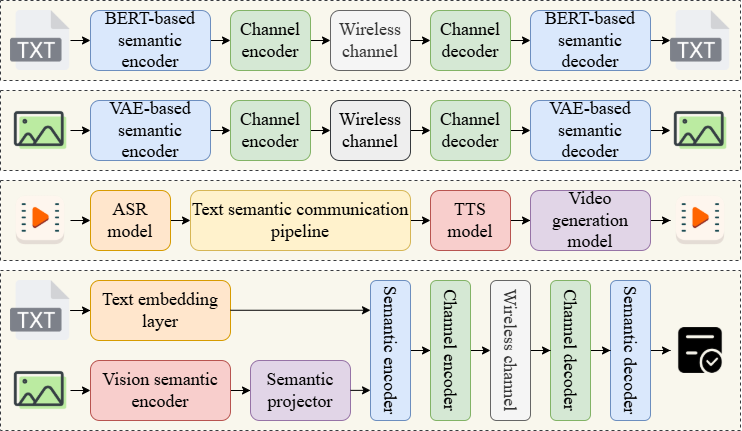

The diagram above was exported from draw.io. Its source (the exported page's mxGraphModel, read from the mxfile embedded in the PNG):
<mxGraphModel dx="946" dy="488" grid="1" gridSize="10" guides="1" tooltips="1" connect="1" arrows="1" fold="1" page="1" pageScale="1" pageWidth="3300" pageHeight="2339" math="0" shadow="0">
  <root>
    <mxCell id="0" />
    <mxCell id="1" parent="0" />
    <mxCell id="iGtgA-Mgcs0CoRfJr-zu-56" value="" style="rounded=0;whiteSpace=wrap;html=1;fillColor=#f9f7ed;dashed=1;strokeColor=#36393d;" vertex="1" parent="1">
      <mxGeometry x="150" y="330" width="740" height="160" as="geometry" />
    </mxCell>
    <mxCell id="iGtgA-Mgcs0CoRfJr-zu-43" value="" style="rounded=0;whiteSpace=wrap;html=1;fillColor=#f9f7ed;dashed=1;strokeColor=#36393d;" vertex="1" parent="1">
      <mxGeometry x="150" y="240" width="740" height="80" as="geometry" />
    </mxCell>
    <mxCell id="iGtgA-Mgcs0CoRfJr-zu-16" value="" style="rounded=0;whiteSpace=wrap;html=1;fillColor=#f9f7ed;dashed=1;strokeColor=#36393d;" vertex="1" parent="1">
      <mxGeometry x="150" y="60" width="740" height="80" as="geometry" />
    </mxCell>
    <mxCell id="iGtgA-Mgcs0CoRfJr-zu-12" value="" style="rounded=0;whiteSpace=wrap;html=1;fillColor=#f9f7ed;dashed=1;strokeColor=#36393d;" vertex="1" parent="1">
      <mxGeometry x="150" y="150" width="740" height="80" as="geometry" />
    </mxCell>
    <mxCell id="iGtgA-Mgcs0CoRfJr-zu-5" style="edgeStyle=orthogonalEdgeStyle;rounded=0;orthogonalLoop=1;jettySize=auto;html=1;exitX=1;exitY=0.5;exitDx=0;exitDy=0;entryX=0;entryY=0.5;entryDx=0;entryDy=0;" edge="1" parent="1" source="iGtgA-Mgcs0CoRfJr-zu-2" target="iGtgA-Mgcs0CoRfJr-zu-4">
      <mxGeometry relative="1" as="geometry" />
    </mxCell>
    <mxCell id="iGtgA-Mgcs0CoRfJr-zu-2" value="&lt;font style=&quot;font-size: 18px;&quot;&gt;VAE-based semantic encoder&lt;/font&gt;" style="rounded=1;whiteSpace=wrap;html=1;fontFamily=Times New Roman;fillColor=#dae8fc;strokeColor=#6c8ebf;" vertex="1" parent="1">
      <mxGeometry x="240" y="160" width="120" height="60" as="geometry" />
    </mxCell>
    <mxCell id="iGtgA-Mgcs0CoRfJr-zu-8" style="edgeStyle=orthogonalEdgeStyle;rounded=0;orthogonalLoop=1;jettySize=auto;html=1;exitX=1;exitY=0.5;exitDx=0;exitDy=0;entryX=0;entryY=0.5;entryDx=0;entryDy=0;" edge="1" parent="1" source="iGtgA-Mgcs0CoRfJr-zu-4" target="iGtgA-Mgcs0CoRfJr-zu-7">
      <mxGeometry relative="1" as="geometry" />
    </mxCell>
    <mxCell id="iGtgA-Mgcs0CoRfJr-zu-4" value="&lt;font style=&quot;font-size: 18px;&quot;&gt;Channel encoder&lt;/font&gt;" style="rounded=1;whiteSpace=wrap;html=1;fontFamily=Times New Roman;fillColor=#d5e8d4;strokeColor=#82b366;" vertex="1" parent="1">
      <mxGeometry x="380" y="160" width="80" height="60" as="geometry" />
    </mxCell>
    <mxCell id="iGtgA-Mgcs0CoRfJr-zu-35" style="edgeStyle=orthogonalEdgeStyle;rounded=0;orthogonalLoop=1;jettySize=auto;html=1;exitX=1;exitY=0.5;exitDx=0;exitDy=0;entryX=0;entryY=0.5;entryDx=0;entryDy=0;" edge="1" parent="1" source="iGtgA-Mgcs0CoRfJr-zu-6" target="iGtgA-Mgcs0CoRfJr-zu-39">
      <mxGeometry relative="1" as="geometry">
        <mxPoint x="680" y="190" as="targetPoint" />
      </mxGeometry>
    </mxCell>
    <mxCell id="iGtgA-Mgcs0CoRfJr-zu-6" value="&lt;span style=&quot;font-size: 18px;&quot;&gt;Channel decoder&lt;/span&gt;" style="rounded=1;whiteSpace=wrap;html=1;fontFamily=Times New Roman;fillColor=#d5e8d4;strokeColor=#82b366;" vertex="1" parent="1">
      <mxGeometry x="580" y="160" width="80" height="60" as="geometry" />
    </mxCell>
    <mxCell id="iGtgA-Mgcs0CoRfJr-zu-9" style="edgeStyle=orthogonalEdgeStyle;rounded=0;orthogonalLoop=1;jettySize=auto;html=1;exitX=1;exitY=0.5;exitDx=0;exitDy=0;entryX=0;entryY=0.5;entryDx=0;entryDy=0;" edge="1" parent="1" source="iGtgA-Mgcs0CoRfJr-zu-7" target="iGtgA-Mgcs0CoRfJr-zu-6">
      <mxGeometry relative="1" as="geometry" />
    </mxCell>
    <mxCell id="iGtgA-Mgcs0CoRfJr-zu-7" value="&lt;font style=&quot;font-size: 18px;&quot;&gt;Wireless channel&lt;/font&gt;" style="rounded=1;whiteSpace=wrap;html=1;fontFamily=Times New Roman;fillColor=#eeeeee;strokeColor=#36393d;" vertex="1" parent="1">
      <mxGeometry x="480" y="160" width="80" height="60" as="geometry" />
    </mxCell>
    <mxCell id="iGtgA-Mgcs0CoRfJr-zu-28" style="edgeStyle=orthogonalEdgeStyle;rounded=0;orthogonalLoop=1;jettySize=auto;html=1;exitX=1;exitY=0.5;exitDx=0;exitDy=0;entryX=0;entryY=0.5;entryDx=0;entryDy=0;" edge="1" parent="1" source="iGtgA-Mgcs0CoRfJr-zu-14" target="iGtgA-Mgcs0CoRfJr-zu-20">
      <mxGeometry relative="1" as="geometry" />
    </mxCell>
    <mxCell id="iGtgA-Mgcs0CoRfJr-zu-14" value="" style="shape=image;verticalLabelPosition=bottom;labelBackgroundColor=default;verticalAlign=top;aspect=fixed;imageAspect=0;image=data:image/png,(base64 omitted: 5360 chars);" vertex="1" parent="1">
      <mxGeometry x="160" y="70" width="60" height="60" as="geometry" />
    </mxCell>
    <mxCell id="iGtgA-Mgcs0CoRfJr-zu-19" style="edgeStyle=orthogonalEdgeStyle;rounded=0;orthogonalLoop=1;jettySize=auto;html=1;exitX=1;exitY=0.5;exitDx=0;exitDy=0;entryX=0;entryY=0.5;entryDx=0;entryDy=0;" edge="1" parent="1" source="iGtgA-Mgcs0CoRfJr-zu-20" target="iGtgA-Mgcs0CoRfJr-zu-22">
      <mxGeometry relative="1" as="geometry" />
    </mxCell>
    <mxCell id="iGtgA-Mgcs0CoRfJr-zu-20" value="&lt;font style=&quot;font-size: 18px;&quot;&gt;BERT-based semantic&lt;/font&gt;&lt;div&gt;&lt;font style=&quot;font-size: 18px;&quot;&gt;encoder&lt;/font&gt;&lt;/div&gt;" style="rounded=1;whiteSpace=wrap;html=1;fontFamily=Times New Roman;fillColor=#dae8fc;strokeColor=#6c8ebf;" vertex="1" parent="1">
      <mxGeometry x="240" y="70" width="120" height="60" as="geometry" />
    </mxCell>
    <mxCell id="iGtgA-Mgcs0CoRfJr-zu-21" style="edgeStyle=orthogonalEdgeStyle;rounded=0;orthogonalLoop=1;jettySize=auto;html=1;exitX=1;exitY=0.5;exitDx=0;exitDy=0;entryX=0;entryY=0.5;entryDx=0;entryDy=0;" edge="1" parent="1" source="iGtgA-Mgcs0CoRfJr-zu-22" target="iGtgA-Mgcs0CoRfJr-zu-26">
      <mxGeometry relative="1" as="geometry" />
    </mxCell>
    <mxCell id="iGtgA-Mgcs0CoRfJr-zu-22" value="&lt;font style=&quot;font-size: 18px;&quot;&gt;Channel encoder&lt;/font&gt;" style="rounded=1;whiteSpace=wrap;html=1;fontFamily=Times New Roman;fillColor=#d5e8d4;strokeColor=#82b366;" vertex="1" parent="1">
      <mxGeometry x="380" y="70" width="80" height="60" as="geometry" />
    </mxCell>
    <mxCell id="iGtgA-Mgcs0CoRfJr-zu-37" style="edgeStyle=orthogonalEdgeStyle;rounded=0;orthogonalLoop=1;jettySize=auto;html=1;exitX=1;exitY=0.5;exitDx=0;exitDy=0;entryX=0;entryY=0.5;entryDx=0;entryDy=0;" edge="1" parent="1" source="iGtgA-Mgcs0CoRfJr-zu-24" target="iGtgA-Mgcs0CoRfJr-zu-36">
      <mxGeometry relative="1" as="geometry" />
    </mxCell>
    <mxCell id="iGtgA-Mgcs0CoRfJr-zu-24" value="&lt;span style=&quot;font-size: 18px;&quot;&gt;Channel decoder&lt;/span&gt;" style="rounded=1;whiteSpace=wrap;html=1;fontFamily=Times New Roman;fillColor=#d5e8d4;strokeColor=#82b366;" vertex="1" parent="1">
      <mxGeometry x="580" y="70" width="80" height="60" as="geometry" />
    </mxCell>
    <mxCell id="iGtgA-Mgcs0CoRfJr-zu-25" style="edgeStyle=orthogonalEdgeStyle;rounded=0;orthogonalLoop=1;jettySize=auto;html=1;exitX=1;exitY=0.5;exitDx=0;exitDy=0;entryX=0;entryY=0.5;entryDx=0;entryDy=0;" edge="1" parent="1" source="iGtgA-Mgcs0CoRfJr-zu-26" target="iGtgA-Mgcs0CoRfJr-zu-24">
      <mxGeometry relative="1" as="geometry" />
    </mxCell>
    <mxCell id="iGtgA-Mgcs0CoRfJr-zu-26" value="&lt;font style=&quot;font-size: 18px;&quot;&gt;Wireless channel&lt;/font&gt;" style="rounded=1;whiteSpace=wrap;html=1;fontFamily=Times New Roman;fillColor=#f5f5f5;fontColor=#333333;strokeColor=#666666;" vertex="1" parent="1">
      <mxGeometry x="480" y="70" width="80" height="60" as="geometry" />
    </mxCell>
    <mxCell id="iGtgA-Mgcs0CoRfJr-zu-29" value="" style="shape=image;verticalLabelPosition=bottom;labelBackgroundColor=default;verticalAlign=top;aspect=fixed;imageAspect=0;image=data:image/png,(base64 omitted: 5360 chars);" vertex="1" parent="1">
      <mxGeometry x="820" y="70" width="60" height="60" as="geometry" />
    </mxCell>
    <mxCell id="iGtgA-Mgcs0CoRfJr-zu-32" style="edgeStyle=orthogonalEdgeStyle;rounded=0;orthogonalLoop=1;jettySize=auto;html=1;exitX=1;exitY=0.5;exitDx=0;exitDy=0;entryX=0;entryY=0.5;entryDx=0;entryDy=0;" edge="1" parent="1" source="iGtgA-Mgcs0CoRfJr-zu-31" target="iGtgA-Mgcs0CoRfJr-zu-2">
      <mxGeometry relative="1" as="geometry" />
    </mxCell>
    <mxCell id="iGtgA-Mgcs0CoRfJr-zu-31" value="" style="shape=image;verticalLabelPosition=bottom;labelBackgroundColor=default;verticalAlign=top;aspect=fixed;imageAspect=0;image=data:image/png,(base64 omitted: 6264 chars);" vertex="1" parent="1">
      <mxGeometry x="160" y="160" width="60" height="60" as="geometry" />
    </mxCell>
    <mxCell id="iGtgA-Mgcs0CoRfJr-zu-38" style="edgeStyle=orthogonalEdgeStyle;rounded=0;orthogonalLoop=1;jettySize=auto;html=1;exitX=1;exitY=0.5;exitDx=0;exitDy=0;entryX=0;entryY=0.5;entryDx=0;entryDy=0;" edge="1" parent="1" source="iGtgA-Mgcs0CoRfJr-zu-36" target="iGtgA-Mgcs0CoRfJr-zu-29">
      <mxGeometry relative="1" as="geometry" />
    </mxCell>
    <mxCell id="iGtgA-Mgcs0CoRfJr-zu-36" value="&lt;font style=&quot;font-size: 18px;&quot;&gt;BERT-based semantic&lt;/font&gt;&lt;div&gt;&lt;font style=&quot;font-size: 18px;&quot;&gt;decoder&lt;/font&gt;&lt;/div&gt;" style="rounded=1;whiteSpace=wrap;html=1;fontFamily=Times New Roman;fillColor=#dae8fc;strokeColor=#6c8ebf;" vertex="1" parent="1">
      <mxGeometry x="680" y="70" width="120" height="60" as="geometry" />
    </mxCell>
    <mxCell id="iGtgA-Mgcs0CoRfJr-zu-41" style="edgeStyle=orthogonalEdgeStyle;rounded=0;orthogonalLoop=1;jettySize=auto;html=1;exitX=1;exitY=0.5;exitDx=0;exitDy=0;entryX=0;entryY=0.5;entryDx=0;entryDy=0;" edge="1" parent="1" source="iGtgA-Mgcs0CoRfJr-zu-39" target="iGtgA-Mgcs0CoRfJr-zu-40">
      <mxGeometry relative="1" as="geometry" />
    </mxCell>
    <mxCell id="iGtgA-Mgcs0CoRfJr-zu-39" value="&lt;font style=&quot;font-size: 18px;&quot;&gt;VAE-based semantic decoder&lt;/font&gt;" style="rounded=1;whiteSpace=wrap;html=1;fontFamily=Times New Roman;fillColor=#dae8fc;strokeColor=#6c8ebf;" vertex="1" parent="1">
      <mxGeometry x="680" y="160" width="120" height="60" as="geometry" />
    </mxCell>
    <mxCell id="iGtgA-Mgcs0CoRfJr-zu-40" value="" style="shape=image;verticalLabelPosition=bottom;labelBackgroundColor=default;verticalAlign=top;aspect=fixed;imageAspect=0;image=data:image/png,(base64 omitted: 6264 chars);" vertex="1" parent="1">
      <mxGeometry x="820" y="160" width="60" height="60" as="geometry" />
    </mxCell>
    <mxCell id="iGtgA-Mgcs0CoRfJr-zu-45" style="edgeStyle=orthogonalEdgeStyle;rounded=0;orthogonalLoop=1;jettySize=auto;html=1;exitX=1;exitY=0.5;exitDx=0;exitDy=0;entryX=0;entryY=0.5;entryDx=0;entryDy=0;" edge="1" parent="1" source="iGtgA-Mgcs0CoRfJr-zu-42" target="iGtgA-Mgcs0CoRfJr-zu-44">
      <mxGeometry relative="1" as="geometry" />
    </mxCell>
    <mxCell id="iGtgA-Mgcs0CoRfJr-zu-42" value="" style="shape=image;verticalLabelPosition=bottom;labelBackgroundColor=default;verticalAlign=top;aspect=fixed;imageAspect=0;image=data:image/png,(base64 omitted: 8080 chars);" vertex="1" parent="1">
      <mxGeometry x="160" y="250" width="60" height="60" as="geometry" />
    </mxCell>
    <mxCell id="iGtgA-Mgcs0CoRfJr-zu-47" style="edgeStyle=orthogonalEdgeStyle;rounded=0;orthogonalLoop=1;jettySize=auto;html=1;exitX=1;exitY=0.5;exitDx=0;exitDy=0;entryX=0;entryY=0.5;entryDx=0;entryDy=0;" edge="1" parent="1" source="iGtgA-Mgcs0CoRfJr-zu-44" target="iGtgA-Mgcs0CoRfJr-zu-46">
      <mxGeometry relative="1" as="geometry" />
    </mxCell>
    <mxCell id="iGtgA-Mgcs0CoRfJr-zu-44" value="&lt;font style=&quot;font-size: 18px;&quot;&gt;ASR&lt;/font&gt;&lt;div&gt;&lt;font style=&quot;font-size: 18px;&quot;&gt;model&lt;/font&gt;&lt;/div&gt;" style="rounded=1;whiteSpace=wrap;html=1;fontFamily=Times New Roman;fillColor=#ffe6cc;strokeColor=#d79b00;" vertex="1" parent="1">
      <mxGeometry x="240" y="250" width="80" height="60" as="geometry" />
    </mxCell>
    <mxCell id="iGtgA-Mgcs0CoRfJr-zu-49" style="edgeStyle=orthogonalEdgeStyle;rounded=0;orthogonalLoop=1;jettySize=auto;html=1;exitX=1;exitY=0.5;exitDx=0;exitDy=0;entryX=0;entryY=0.5;entryDx=0;entryDy=0;" edge="1" parent="1" source="iGtgA-Mgcs0CoRfJr-zu-46" target="iGtgA-Mgcs0CoRfJr-zu-48">
      <mxGeometry relative="1" as="geometry" />
    </mxCell>
    <mxCell id="iGtgA-Mgcs0CoRfJr-zu-46" value="&lt;font style=&quot;font-size: 18px;&quot;&gt;Text semantic communication pipeline&lt;/font&gt;" style="rounded=1;whiteSpace=wrap;html=1;fontFamily=Times New Roman;fillColor=#fff2cc;strokeColor=#d6b656;" vertex="1" parent="1">
      <mxGeometry x="340" y="250" width="220" height="60" as="geometry" />
    </mxCell>
    <mxCell id="iGtgA-Mgcs0CoRfJr-zu-53" style="edgeStyle=orthogonalEdgeStyle;rounded=0;orthogonalLoop=1;jettySize=auto;html=1;entryX=0;entryY=0.5;entryDx=0;entryDy=0;" edge="1" parent="1" source="iGtgA-Mgcs0CoRfJr-zu-48" target="iGtgA-Mgcs0CoRfJr-zu-51">
      <mxGeometry relative="1" as="geometry" />
    </mxCell>
    <mxCell id="iGtgA-Mgcs0CoRfJr-zu-48" value="&lt;font style=&quot;font-size: 18px;&quot;&gt;TTS model&lt;/font&gt;" style="rounded=1;whiteSpace=wrap;html=1;fontFamily=Times New Roman;fillColor=#f8cecc;strokeColor=#b85450;" vertex="1" parent="1">
      <mxGeometry x="580" y="250" width="80" height="60" as="geometry" />
    </mxCell>
    <mxCell id="iGtgA-Mgcs0CoRfJr-zu-50" value="" style="shape=image;verticalLabelPosition=bottom;labelBackgroundColor=default;verticalAlign=top;aspect=fixed;imageAspect=0;image=data:image/png,(base64 omitted: 8080 chars);" vertex="1" parent="1">
      <mxGeometry x="820" y="250" width="60" height="60" as="geometry" />
    </mxCell>
    <mxCell id="iGtgA-Mgcs0CoRfJr-zu-52" style="edgeStyle=orthogonalEdgeStyle;rounded=0;orthogonalLoop=1;jettySize=auto;html=1;entryX=0;entryY=0.5;entryDx=0;entryDy=0;" edge="1" parent="1" source="iGtgA-Mgcs0CoRfJr-zu-51" target="iGtgA-Mgcs0CoRfJr-zu-50">
      <mxGeometry relative="1" as="geometry" />
    </mxCell>
    <mxCell id="iGtgA-Mgcs0CoRfJr-zu-51" value="&lt;font style=&quot;font-size: 18px;&quot;&gt;Video generation model&lt;/font&gt;" style="rounded=1;whiteSpace=wrap;html=1;fontFamily=Times New Roman;fillColor=#e1d5e7;strokeColor=#9673a6;" vertex="1" parent="1">
      <mxGeometry x="680" y="250" width="120" height="60" as="geometry" />
    </mxCell>
    <mxCell id="iGtgA-Mgcs0CoRfJr-zu-81" style="edgeStyle=orthogonalEdgeStyle;rounded=0;orthogonalLoop=1;jettySize=auto;html=1;entryX=0;entryY=0.5;entryDx=0;entryDy=0;" edge="1" parent="1" source="iGtgA-Mgcs0CoRfJr-zu-54" target="iGtgA-Mgcs0CoRfJr-zu-58">
      <mxGeometry relative="1" as="geometry" />
    </mxCell>
    <mxCell id="iGtgA-Mgcs0CoRfJr-zu-54" value="" style="shape=image;verticalLabelPosition=bottom;labelBackgroundColor=default;verticalAlign=top;aspect=fixed;imageAspect=0;image=data:image/png,(base64 omitted: 5360 chars);" vertex="1" parent="1">
      <mxGeometry x="160" y="340" width="60" height="60" as="geometry" />
    </mxCell>
    <mxCell id="iGtgA-Mgcs0CoRfJr-zu-82" style="edgeStyle=orthogonalEdgeStyle;rounded=0;orthogonalLoop=1;jettySize=auto;html=1;exitX=1;exitY=0.5;exitDx=0;exitDy=0;entryX=0;entryY=0.5;entryDx=0;entryDy=0;" edge="1" parent="1" source="iGtgA-Mgcs0CoRfJr-zu-55" target="iGtgA-Mgcs0CoRfJr-zu-59">
      <mxGeometry relative="1" as="geometry" />
    </mxCell>
    <mxCell id="iGtgA-Mgcs0CoRfJr-zu-55" value="" style="shape=image;verticalLabelPosition=bottom;labelBackgroundColor=default;verticalAlign=top;aspect=fixed;imageAspect=0;image=data:image/png,(base64 omitted: 6264 chars);" vertex="1" parent="1">
      <mxGeometry x="160" y="420" width="60" height="60" as="geometry" />
    </mxCell>
    <mxCell id="iGtgA-Mgcs0CoRfJr-zu-58" value="&lt;span style=&quot;font-size: 18px;&quot;&gt;Text embedding layer&lt;/span&gt;" style="rounded=1;whiteSpace=wrap;html=1;fontFamily=Times New Roman;fillColor=#ffe6cc;strokeColor=#d79b00;" vertex="1" parent="1">
      <mxGeometry x="240" y="340" width="140" height="60" as="geometry" />
    </mxCell>
    <mxCell id="iGtgA-Mgcs0CoRfJr-zu-77" style="edgeStyle=orthogonalEdgeStyle;rounded=0;orthogonalLoop=1;jettySize=auto;html=1;entryX=0;entryY=0.5;entryDx=0;entryDy=0;" edge="1" parent="1" source="iGtgA-Mgcs0CoRfJr-zu-59" target="iGtgA-Mgcs0CoRfJr-zu-60">
      <mxGeometry relative="1" as="geometry" />
    </mxCell>
    <mxCell id="iGtgA-Mgcs0CoRfJr-zu-59" value="&lt;span style=&quot;font-size: 18px;&quot;&gt;Vision semantic&lt;/span&gt;&lt;div&gt;&lt;span style=&quot;font-size: 18px;&quot;&gt;encoder&lt;/span&gt;&lt;/div&gt;" style="rounded=1;whiteSpace=wrap;html=1;fontFamily=Times New Roman;fillColor=#f8cecc;strokeColor=#b85450;" vertex="1" parent="1">
      <mxGeometry x="240" y="420" width="140" height="60" as="geometry" />
    </mxCell>
    <mxCell id="iGtgA-Mgcs0CoRfJr-zu-60" value="&lt;span style=&quot;font-size: 18px;&quot;&gt;Semantic&lt;/span&gt;&lt;div&gt;&lt;span style=&quot;font-size: 18px;&quot;&gt;projector&lt;/span&gt;&lt;/div&gt;" style="rounded=1;whiteSpace=wrap;html=1;fontFamily=Times New Roman;fillColor=#e1d5e7;strokeColor=#9673a6;" vertex="1" parent="1">
      <mxGeometry x="400" y="420" width="100" height="60" as="geometry" />
    </mxCell>
    <mxCell id="iGtgA-Mgcs0CoRfJr-zu-75" style="edgeStyle=orthogonalEdgeStyle;rounded=0;orthogonalLoop=1;jettySize=auto;html=1;entryX=0.5;entryY=1;entryDx=0;entryDy=0;" edge="1" parent="1" source="iGtgA-Mgcs0CoRfJr-zu-62" target="iGtgA-Mgcs0CoRfJr-zu-65">
      <mxGeometry relative="1" as="geometry" />
    </mxCell>
    <mxCell id="iGtgA-Mgcs0CoRfJr-zu-62" value="&lt;font style=&quot;font-size: 18px;&quot;&gt;Semantic encoder&lt;/font&gt;" style="rounded=1;whiteSpace=wrap;html=1;fontFamily=Times New Roman;fillColor=#dae8fc;strokeColor=#6c8ebf;rotation=90;" vertex="1" parent="1">
      <mxGeometry x="470" y="390" width="140" height="40" as="geometry" />
    </mxCell>
    <mxCell id="iGtgA-Mgcs0CoRfJr-zu-71" style="edgeStyle=orthogonalEdgeStyle;rounded=0;orthogonalLoop=1;jettySize=auto;html=1;entryX=0;entryY=0.5;entryDx=0;entryDy=0;" edge="1" parent="1" source="iGtgA-Mgcs0CoRfJr-zu-63" target="iGtgA-Mgcs0CoRfJr-zu-70">
      <mxGeometry relative="1" as="geometry" />
    </mxCell>
    <mxCell id="iGtgA-Mgcs0CoRfJr-zu-63" value="&lt;font style=&quot;font-size: 18px;&quot;&gt;Semantic decoder&lt;/font&gt;" style="rounded=1;whiteSpace=wrap;html=1;fontFamily=Times New Roman;fillColor=#dae8fc;strokeColor=#6c8ebf;direction=south;rotation=90;" vertex="1" parent="1">
      <mxGeometry x="710" y="390" width="140" height="40" as="geometry" />
    </mxCell>
    <mxCell id="iGtgA-Mgcs0CoRfJr-zu-74" style="edgeStyle=orthogonalEdgeStyle;rounded=0;orthogonalLoop=1;jettySize=auto;html=1;exitX=0.5;exitY=0;exitDx=0;exitDy=0;entryX=0.5;entryY=1;entryDx=0;entryDy=0;" edge="1" parent="1" source="iGtgA-Mgcs0CoRfJr-zu-65" target="iGtgA-Mgcs0CoRfJr-zu-68">
      <mxGeometry relative="1" as="geometry" />
    </mxCell>
    <mxCell id="iGtgA-Mgcs0CoRfJr-zu-65" value="&lt;font style=&quot;font-size: 18px;&quot;&gt;Channel encoder&lt;/font&gt;" style="rounded=1;whiteSpace=wrap;html=1;fontFamily=Times New Roman;fillColor=#d5e8d4;strokeColor=#82b366;rotation=90;" vertex="1" parent="1">
      <mxGeometry x="530" y="390" width="140" height="40" as="geometry" />
    </mxCell>
    <mxCell id="iGtgA-Mgcs0CoRfJr-zu-72" style="edgeStyle=orthogonalEdgeStyle;rounded=0;orthogonalLoop=1;jettySize=auto;html=1;entryX=1;entryY=0.5;entryDx=0;entryDy=0;" edge="1" parent="1" source="iGtgA-Mgcs0CoRfJr-zu-66" target="iGtgA-Mgcs0CoRfJr-zu-63">
      <mxGeometry relative="1" as="geometry" />
    </mxCell>
    <mxCell id="iGtgA-Mgcs0CoRfJr-zu-66" value="&lt;span style=&quot;font-size: 18px;&quot;&gt;Channel decoder&lt;/span&gt;" style="rounded=1;whiteSpace=wrap;html=1;fontFamily=Times New Roman;fillColor=#d5e8d4;strokeColor=#82b366;rotation=90;" vertex="1" parent="1">
      <mxGeometry x="650" y="390" width="140" height="40" as="geometry" />
    </mxCell>
    <mxCell id="iGtgA-Mgcs0CoRfJr-zu-73" style="edgeStyle=orthogonalEdgeStyle;rounded=0;orthogonalLoop=1;jettySize=auto;html=1;entryX=0.5;entryY=1;entryDx=0;entryDy=0;" edge="1" parent="1" source="iGtgA-Mgcs0CoRfJr-zu-68" target="iGtgA-Mgcs0CoRfJr-zu-66">
      <mxGeometry relative="1" as="geometry" />
    </mxCell>
    <mxCell id="iGtgA-Mgcs0CoRfJr-zu-68" value="&lt;font style=&quot;font-size: 18px;&quot;&gt;Wireless channel&lt;/font&gt;" style="rounded=1;whiteSpace=wrap;html=1;fontFamily=Times New Roman;fillColor=#f5f5f5;fontColor=#333333;strokeColor=#666666;rotation=90;" vertex="1" parent="1">
      <mxGeometry x="590" y="390" width="140" height="40" as="geometry" />
    </mxCell>
    <mxCell id="iGtgA-Mgcs0CoRfJr-zu-70" value="" style="shape=image;verticalLabelPosition=bottom;labelBackgroundColor=default;verticalAlign=top;aspect=fixed;imageAspect=0;image=data:image/png,(base64 omitted: 5236 chars);" vertex="1" parent="1">
      <mxGeometry x="820" y="380" width="60" height="60" as="geometry" />
    </mxCell>
    <mxCell id="iGtgA-Mgcs0CoRfJr-zu-79" value="" style="endArrow=classic;html=1;rounded=0;" edge="1" parent="1">
      <mxGeometry width="50" height="50" relative="1" as="geometry">
        <mxPoint x="380" y="369.76" as="sourcePoint" />
        <mxPoint x="520" y="369.76" as="targetPoint" />
      </mxGeometry>
    </mxCell>
    <mxCell id="iGtgA-Mgcs0CoRfJr-zu-80" value="" style="endArrow=classic;html=1;rounded=0;" edge="1" parent="1">
      <mxGeometry width="50" height="50" relative="1" as="geometry">
        <mxPoint x="500" y="449.86" as="sourcePoint" />
        <mxPoint x="520" y="449.86" as="targetPoint" />
      </mxGeometry>
    </mxCell>
  </root>
</mxGraphModel>